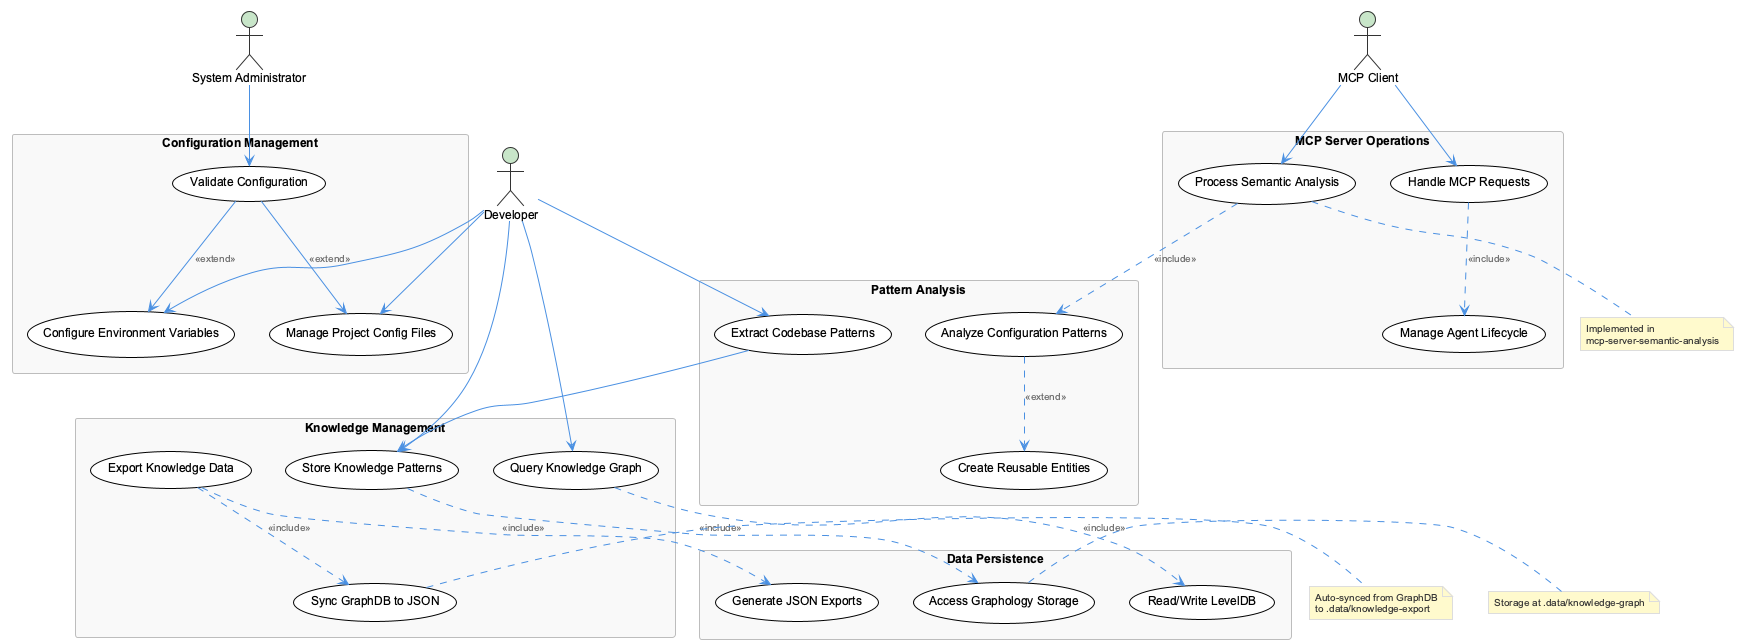

The diagram above was rendered by PlantUML. Its source (embedded in the PNG):
@startuml
!include /Users/q284340/Agentic/coding/docs/puml/_standard-style.puml

actor "Developer" as dev
actor "MCP Client" as client
actor "System Administrator" as admin

rectangle "Configuration Management" {
  usecase "Configure Environment Variables" as config_env
  usecase "Manage Project Config Files" as config_files
  usecase "Validate Configuration" as validate_config
}

rectangle "Knowledge Management" {
  usecase "Store Knowledge Patterns" as store_patterns
  usecase "Query Knowledge Graph" as query_graph
  usecase "Export Knowledge Data" as export_data
  usecase "Sync GraphDB to JSON" as sync_data
}

rectangle "MCP Server Operations" {
  usecase "Process Semantic Analysis" as semantic_analysis
  usecase "Handle MCP Requests" as handle_requests
  usecase "Manage Agent Lifecycle" as manage_lifecycle
}

rectangle "Data Persistence" {
  usecase "Access Graphology Storage" as access_graphology
  usecase "Read/Write LevelDB" as leveldb_ops
  usecase "Generate JSON Exports" as json_exports
}

rectangle "Pattern Analysis" {
  usecase "Extract Codebase Patterns" as extract_patterns
  usecase "Create Reusable Entities" as create_entities
  usecase "Analyze Configuration Patterns" as analyze_patterns
}

dev --> config_env
dev --> config_files
admin --> validate_config

client --> handle_requests
client --> semantic_analysis

dev --> store_patterns
dev --> query_graph
dev --> extract_patterns

store_patterns ..> access_graphology : <<include>>
query_graph ..> leveldb_ops : <<include>>
export_data ..> json_exports : <<include>>
export_data ..> sync_data : <<include>>

handle_requests ..> manage_lifecycle : <<include>>
semantic_analysis ..> analyze_patterns : <<include>>
analyze_patterns ..> create_entities : <<extend>>

extract_patterns --> store_patterns
validate_config --> config_env : <<extend>>
validate_config --> config_files : <<extend>>

note right of sync_data : Auto-synced from GraphDB\nto .data/knowledge-export
note right of access_graphology : Storage at .data/knowledge-graph
note bottom of semantic_analysis : Implemented in\nmcp-server-semantic-analysis

@enduml